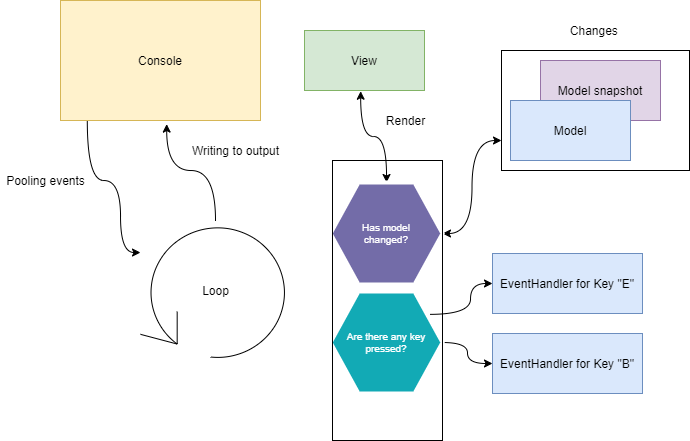

The diagram above was exported from draw.io. Its source (the exported page's mxGraphModel, read from the mxfile embedded in the PNG):
<mxGraphModel dx="813" dy="431" grid="1" gridSize="10" guides="1" tooltips="1" connect="1" arrows="1" fold="1" page="1" pageScale="1" pageWidth="827" pageHeight="1169" math="0" shadow="0">
  <root>
    <mxCell id="0" />
    <mxCell id="1" parent="0" />
    <mxCell id="SfIoqfvSYSVnOvf3tEhQ-3" value="Console" style="rounded=0;whiteSpace=wrap;html=1;fillColor=#fff2cc;strokeColor=#d6b656;" vertex="1" parent="1">
      <mxGeometry x="170" y="150" width="200" height="120" as="geometry" />
    </mxCell>
    <mxCell id="SfIoqfvSYSVnOvf3tEhQ-25" style="edgeStyle=orthogonalEdgeStyle;curved=1;rounded=0;orthogonalLoop=1;jettySize=auto;html=1;entryX=0.134;entryY=1.001;entryDx=0;entryDy=0;entryPerimeter=0;startArrow=classic;startFill=1;endArrow=none;endFill=0;" edge="1" parent="1" source="SfIoqfvSYSVnOvf3tEhQ-4" target="SfIoqfvSYSVnOvf3tEhQ-3">
      <mxGeometry relative="1" as="geometry">
        <mxPoint x="260" y="310" as="targetPoint" />
        <Array as="points">
          <mxPoint x="230" y="402" />
          <mxPoint x="230" y="330" />
          <mxPoint x="197" y="330" />
        </Array>
      </mxGeometry>
    </mxCell>
    <mxCell id="SfIoqfvSYSVnOvf3tEhQ-46" style="edgeStyle=orthogonalEdgeStyle;curved=1;rounded=0;orthogonalLoop=1;jettySize=auto;html=1;entryX=0.531;entryY=1.03;entryDx=0;entryDy=0;entryPerimeter=0;startArrow=none;startFill=0;endFill=1;fillColor=#a20025;" edge="1" parent="1" source="SfIoqfvSYSVnOvf3tEhQ-4" target="SfIoqfvSYSVnOvf3tEhQ-3">
      <mxGeometry relative="1" as="geometry" />
    </mxCell>
    <mxCell id="SfIoqfvSYSVnOvf3tEhQ-4" value="Loop" style="shape=mxgraph.bpmn.loop;html=1;outlineConnect=0;" vertex="1" parent="1">
      <mxGeometry x="250" y="370" width="150" height="140" as="geometry" />
    </mxCell>
    <mxCell id="SfIoqfvSYSVnOvf3tEhQ-21" style="edgeStyle=orthogonalEdgeStyle;rounded=0;orthogonalLoop=1;jettySize=auto;html=1;curved=1;exitX=0.889;exitY=0.224;exitDx=0;exitDy=0;exitPerimeter=0;" edge="1" parent="1" source="SfIoqfvSYSVnOvf3tEhQ-8" target="SfIoqfvSYSVnOvf3tEhQ-18">
      <mxGeometry relative="1" as="geometry">
        <Array as="points">
          <mxPoint x="580" y="464" />
          <mxPoint x="580" y="433" />
        </Array>
      </mxGeometry>
    </mxCell>
    <mxCell id="SfIoqfvSYSVnOvf3tEhQ-23" style="edgeStyle=orthogonalEdgeStyle;curved=1;rounded=0;orthogonalLoop=1;jettySize=auto;html=1;" edge="1" parent="1" source="SfIoqfvSYSVnOvf3tEhQ-8" target="SfIoqfvSYSVnOvf3tEhQ-19">
      <mxGeometry relative="1" as="geometry" />
    </mxCell>
    <mxCell id="SfIoqfvSYSVnOvf3tEhQ-8" value="Are there any key pressed?" style="shape=hexagon;strokeWidth=4;html=1;fillColor=#12AAB5;strokeColor=#ffffff;shadow=0;fontSize=10;fontColor=#FFFFFF;align=center;fontStyle=0;whiteSpace=wrap;spacing=10;rounded=0;" vertex="1" parent="1">
      <mxGeometry x="440" y="441" width="112" height="102" as="geometry" />
    </mxCell>
    <mxCell id="SfIoqfvSYSVnOvf3tEhQ-38" style="edgeStyle=orthogonalEdgeStyle;curved=1;rounded=0;orthogonalLoop=1;jettySize=auto;html=1;entryX=0;entryY=0.75;entryDx=0;entryDy=0;startArrow=classic;startFill=1;endArrow=classic;endFill=1;" edge="1" parent="1" source="SfIoqfvSYSVnOvf3tEhQ-10" target="SfIoqfvSYSVnOvf3tEhQ-34">
      <mxGeometry relative="1" as="geometry" />
    </mxCell>
    <mxCell id="SfIoqfvSYSVnOvf3tEhQ-39" style="edgeStyle=orthogonalEdgeStyle;curved=1;rounded=0;orthogonalLoop=1;jettySize=auto;html=1;entryX=0.468;entryY=1.012;entryDx=0;entryDy=0;entryPerimeter=0;startArrow=classic;startFill=1;endArrow=classic;endFill=1;fillColor=#a20025;strokeColor=#000000;" edge="1" parent="1" source="SfIoqfvSYSVnOvf3tEhQ-10" target="SfIoqfvSYSVnOvf3tEhQ-13">
      <mxGeometry relative="1" as="geometry" />
    </mxCell>
    <mxCell id="SfIoqfvSYSVnOvf3tEhQ-10" value="Has model changed?" style="shape=hexagon;strokeWidth=4;html=1;fillColor=#736CA8;strokeColor=#ffffff;shadow=0;fontSize=10;fontColor=#FFFFFF;align=center;fontStyle=0;whiteSpace=wrap;spacing=10;rounded=0;" vertex="1" parent="1">
      <mxGeometry x="440" y="332" width="112" height="102" as="geometry" />
    </mxCell>
    <mxCell id="SfIoqfvSYSVnOvf3tEhQ-13" value="View" style="rounded=0;whiteSpace=wrap;html=1;fillColor=#d5e8d4;strokeColor=#82b366;" vertex="1" parent="1">
      <mxGeometry x="414" y="180" width="120" height="60" as="geometry" />
    </mxCell>
    <mxCell id="SfIoqfvSYSVnOvf3tEhQ-18" value="EventHandler for Key &quot;E&quot;" style="rounded=0;whiteSpace=wrap;html=1;fillColor=#dae8fc;strokeColor=#6c8ebf;" vertex="1" parent="1">
      <mxGeometry x="602" y="403" width="150" height="60" as="geometry" />
    </mxCell>
    <mxCell id="SfIoqfvSYSVnOvf3tEhQ-19" value="EventHandler for Key &quot;B&quot;" style="rounded=0;whiteSpace=wrap;html=1;fillColor=#dae8fc;strokeColor=#6c8ebf;" vertex="1" parent="1">
      <mxGeometry x="602" y="483" width="150" height="60" as="geometry" />
    </mxCell>
    <mxCell id="SfIoqfvSYSVnOvf3tEhQ-26" value="Pooling events" style="text;html=1;align=center;verticalAlign=middle;resizable=0;points=[];autosize=1;" vertex="1" parent="1">
      <mxGeometry x="110" y="320" width="90" height="20" as="geometry" />
    </mxCell>
    <mxCell id="SfIoqfvSYSVnOvf3tEhQ-30" value="Model snapshot" style="rounded=0;whiteSpace=wrap;html=1;fillColor=#e1d5e7;strokeColor=#9673a6;" vertex="1" parent="1">
      <mxGeometry x="650" y="210" width="120" height="60" as="geometry" />
    </mxCell>
    <mxCell id="SfIoqfvSYSVnOvf3tEhQ-1" value="Model" style="rounded=0;whiteSpace=wrap;html=1;fillColor=#dae8fc;strokeColor=#6c8ebf;" vertex="1" parent="1">
      <mxGeometry x="620" y="250" width="120" height="60" as="geometry" />
    </mxCell>
    <mxCell id="SfIoqfvSYSVnOvf3tEhQ-34" value="" style="rounded=0;whiteSpace=wrap;html=1;fillColor=none;" vertex="1" parent="1">
      <mxGeometry x="611" y="200" width="188" height="120" as="geometry" />
    </mxCell>
    <mxCell id="SfIoqfvSYSVnOvf3tEhQ-35" value="Changes&amp;nbsp;" style="text;html=1;align=center;verticalAlign=middle;resizable=0;points=[];autosize=1;" vertex="1" parent="1">
      <mxGeometry x="670" y="170" width="70" height="20" as="geometry" />
    </mxCell>
    <mxCell id="SfIoqfvSYSVnOvf3tEhQ-41" value="Render" style="text;html=1;align=center;verticalAlign=middle;resizable=0;points=[];autosize=1;" vertex="1" parent="1">
      <mxGeometry x="490" y="260" width="50" height="20" as="geometry" />
    </mxCell>
    <mxCell id="SfIoqfvSYSVnOvf3tEhQ-45" value="" style="rounded=0;whiteSpace=wrap;html=1;fillColor=none;" vertex="1" parent="1">
      <mxGeometry x="442" y="310" width="110" height="280" as="geometry" />
    </mxCell>
    <mxCell id="SfIoqfvSYSVnOvf3tEhQ-47" value="Writing to output" style="text;html=1;align=center;verticalAlign=middle;resizable=0;points=[];autosize=1;" vertex="1" parent="1">
      <mxGeometry x="295" y="290" width="100" height="20" as="geometry" />
    </mxCell>
  </root>
</mxGraphModel>